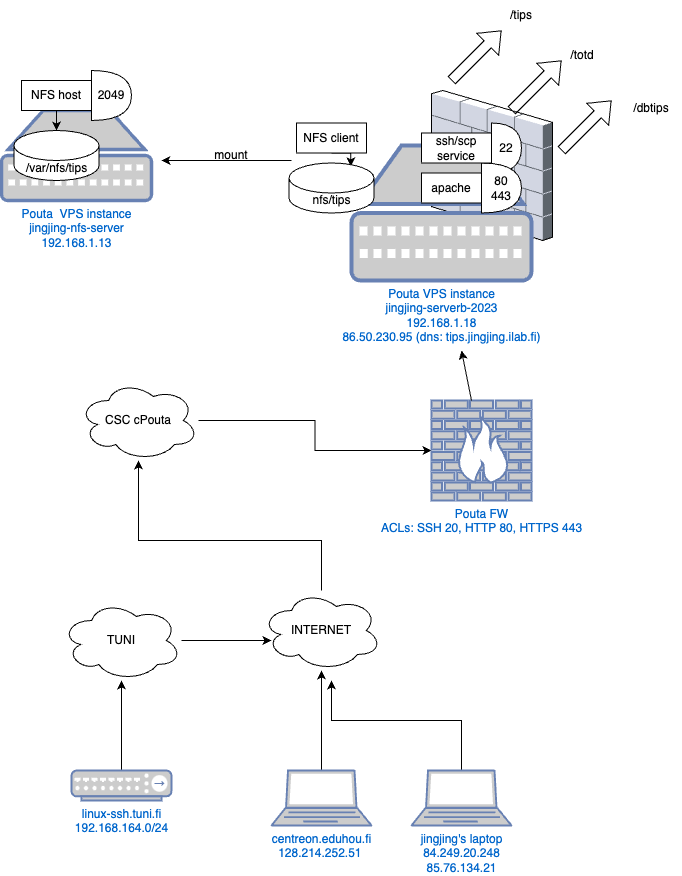

The diagram above was exported from draw.io. Its source (the exported page's mxGraphModel, read from the mxfile embedded in the PNG):
<mxGraphModel dx="2069" dy="1997" grid="1" gridSize="10" guides="1" tooltips="1" connect="1" arrows="1" fold="1" page="1" pageScale="1" pageWidth="827" pageHeight="1169" math="0" shadow="0">
  <root>
    <mxCell id="0" />
    <mxCell id="1" parent="0" />
    <mxCell id="2nHENZf7oixDNsvpEpok-55" style="edgeStyle=orthogonalEdgeStyle;rounded=0;orthogonalLoop=1;jettySize=auto;html=1;" parent="1" source="2nHENZf7oixDNsvpEpok-61" target="2nHENZf7oixDNsvpEpok-5" edge="1">
      <mxGeometry relative="1" as="geometry" />
    </mxCell>
    <mxCell id="2nHENZf7oixDNsvpEpok-64" style="edgeStyle=orthogonalEdgeStyle;rounded=0;orthogonalLoop=1;jettySize=auto;html=1;" parent="1" source="2nHENZf7oixDNsvpEpok-1" edge="1">
      <mxGeometry relative="1" as="geometry">
        <mxPoint x="-290" y="340" as="targetPoint" />
        <Array as="points">
          <mxPoint x="-160" y="380" />
          <mxPoint x="-290" y="380" />
        </Array>
      </mxGeometry>
    </mxCell>
    <mxCell id="2nHENZf7oixDNsvpEpok-1" value="jingjing's laptop&lt;br&gt;84.249.20.248&lt;br&gt;85.76.134.21" style="fontColor=#0066CC;verticalAlign=top;verticalLabelPosition=bottom;labelPosition=center;align=center;html=1;outlineConnect=0;fillColor=#CCCCCC;strokeColor=#6881B3;gradientColor=none;gradientDirection=north;strokeWidth=2;shape=mxgraph.networks.laptop;" parent="1" vertex="1">
      <mxGeometry x="-210" y="430" width="100" height="55" as="geometry" />
    </mxCell>
    <mxCell id="2nHENZf7oixDNsvpEpok-58" style="edgeStyle=orthogonalEdgeStyle;rounded=0;orthogonalLoop=1;jettySize=auto;html=1;" parent="1" source="2nHENZf7oixDNsvpEpok-2" target="2nHENZf7oixDNsvpEpok-4" edge="1">
      <mxGeometry relative="1" as="geometry" />
    </mxCell>
    <mxCell id="2nHENZf7oixDNsvpEpok-2" value="linux-ssh.tuni.fi&lt;br&gt;192.168.164.0/24" style="fontColor=#0066CC;verticalAlign=top;verticalLabelPosition=bottom;labelPosition=center;align=center;html=1;outlineConnect=0;fillColor=#CCCCCC;strokeColor=#6881B3;gradientColor=none;gradientDirection=north;strokeWidth=2;shape=mxgraph.networks.hub;" parent="1" vertex="1">
      <mxGeometry x="-550" y="430" width="100" height="30" as="geometry" />
    </mxCell>
    <mxCell id="2nHENZf7oixDNsvpEpok-59" style="edgeStyle=orthogonalEdgeStyle;rounded=0;orthogonalLoop=1;jettySize=auto;html=1;entryX=0.083;entryY=0.625;entryDx=0;entryDy=0;entryPerimeter=0;" parent="1" source="2nHENZf7oixDNsvpEpok-4" target="2nHENZf7oixDNsvpEpok-5" edge="1">
      <mxGeometry relative="1" as="geometry" />
    </mxCell>
    <mxCell id="2nHENZf7oixDNsvpEpok-4" value="TUNI" style="ellipse;shape=cloud;whiteSpace=wrap;html=1;" parent="1" vertex="1">
      <mxGeometry x="-560" y="260" width="120" height="80" as="geometry" />
    </mxCell>
    <mxCell id="2nHENZf7oixDNsvpEpok-60" style="edgeStyle=orthogonalEdgeStyle;rounded=0;orthogonalLoop=1;jettySize=auto;html=1;" parent="1" source="2nHENZf7oixDNsvpEpok-5" target="2nHENZf7oixDNsvpEpok-6" edge="1">
      <mxGeometry relative="1" as="geometry">
        <Array as="points">
          <mxPoint x="-300" y="200" />
          <mxPoint x="-483" y="200" />
        </Array>
      </mxGeometry>
    </mxCell>
    <mxCell id="2nHENZf7oixDNsvpEpok-5" value="INTERNET" style="ellipse;shape=cloud;whiteSpace=wrap;html=1;" parent="1" vertex="1">
      <mxGeometry x="-360" y="250" width="120" height="80" as="geometry" />
    </mxCell>
    <mxCell id="2nHENZf7oixDNsvpEpok-52" style="edgeStyle=orthogonalEdgeStyle;rounded=0;orthogonalLoop=1;jettySize=auto;html=1;" parent="1" source="2nHENZf7oixDNsvpEpok-6" target="2nHENZf7oixDNsvpEpok-7" edge="1">
      <mxGeometry relative="1" as="geometry" />
    </mxCell>
    <mxCell id="2nHENZf7oixDNsvpEpok-6" value="CSC cPouta" style="ellipse;shape=cloud;whiteSpace=wrap;html=1;" parent="1" vertex="1">
      <mxGeometry x="-543" y="40" width="120" height="80" as="geometry" />
    </mxCell>
    <mxCell id="2nHENZf7oixDNsvpEpok-7" value="Pouta FW&lt;br&gt;ACLs: SSH 20, HTTP 80, HTTPS 443" style="fontColor=#0066CC;verticalAlign=top;verticalLabelPosition=bottom;labelPosition=center;align=center;html=1;outlineConnect=0;fillColor=#CCCCCC;strokeColor=#6881B3;gradientColor=none;gradientDirection=north;strokeWidth=2;shape=mxgraph.networks.firewall;" parent="1" vertex="1">
      <mxGeometry x="-190" y="60" width="100" height="100" as="geometry" />
    </mxCell>
    <mxCell id="2nHENZf7oixDNsvpEpok-8" value="Host Firewall" style="verticalLabelPosition=bottom;aspect=fixed;html=1;verticalAlign=top;strokeColor=none;align=center;outlineConnect=0;shape=mxgraph.citrix.firewall;" parent="1" vertex="1">
      <mxGeometry x="-190" y="-250" width="120.97" height="150" as="geometry" />
    </mxCell>
    <mxCell id="2nHENZf7oixDNsvpEpok-10" value="Pouta VPS instance&lt;br&gt;jingjing-serverb-2023&lt;br&gt;192.168.1.18&lt;br&gt;86.50.230.95 (dns: tips.jingjing.ilab.fi)" style="fontColor=#0066CC;verticalAlign=top;verticalLabelPosition=bottom;labelPosition=center;align=center;html=1;outlineConnect=0;fillColor=#CCCCCC;strokeColor=#6881B3;gradientColor=none;gradientDirection=north;strokeWidth=2;shape=mxgraph.networks.patch_panel;" parent="1" vertex="1">
      <mxGeometry x="-270" y="-195" width="180" height="135" as="geometry" />
    </mxCell>
    <mxCell id="2nHENZf7oixDNsvpEpok-11" value="Pouta&amp;nbsp; VPS instance&lt;br&gt;jingjing-nfs-server&lt;br&gt;192.168.1.13" style="fontColor=#0066CC;verticalAlign=top;verticalLabelPosition=bottom;labelPosition=center;align=center;html=1;outlineConnect=0;fillColor=#CCCCCC;strokeColor=#6881B3;gradientColor=none;gradientDirection=north;strokeWidth=2;shape=mxgraph.networks.patch_panel;" parent="1" vertex="1">
      <mxGeometry x="-620" y="-230" width="150" height="90" as="geometry" />
    </mxCell>
    <mxCell id="2nHENZf7oixDNsvpEpok-12" value="22" style="shape=or;whiteSpace=wrap;html=1;" parent="1" vertex="1">
      <mxGeometry x="-130" y="-217.5" width="30" height="50" as="geometry" />
    </mxCell>
    <mxCell id="2nHENZf7oixDNsvpEpok-13" value="80&lt;br&gt;443" style="shape=or;whiteSpace=wrap;html=1;" parent="1" vertex="1">
      <mxGeometry x="-140" y="-177.5" width="40" height="50" as="geometry" />
    </mxCell>
    <mxCell id="2nHENZf7oixDNsvpEpok-14" value="ssh/scp service" style="rounded=0;whiteSpace=wrap;html=1;" parent="1" vertex="1">
      <mxGeometry x="-200" y="-207.5" width="70" height="30" as="geometry" />
    </mxCell>
    <mxCell id="2nHENZf7oixDNsvpEpok-18" value="apache" style="rounded=0;whiteSpace=wrap;html=1;" parent="1" vertex="1">
      <mxGeometry x="-200" y="-167.5" width="60" height="30" as="geometry" />
    </mxCell>
    <mxCell id="2nHENZf7oixDNsvpEpok-25" value="mount" style="text;html=1;strokeColor=none;fillColor=none;align=center;verticalAlign=middle;whiteSpace=wrap;rounded=0;" parent="1" vertex="1">
      <mxGeometry x="-430" y="-220" width="80" height="70" as="geometry" />
    </mxCell>
    <mxCell id="2nHENZf7oixDNsvpEpok-27" value="2049" style="shape=or;whiteSpace=wrap;html=1;" parent="1" vertex="1">
      <mxGeometry x="-530" y="-270" width="40" height="50" as="geometry" />
    </mxCell>
    <mxCell id="2nHENZf7oixDNsvpEpok-33" value="" style="edgeStyle=orthogonalEdgeStyle;rounded=0;orthogonalLoop=1;jettySize=auto;html=1;" parent="1" source="2nHENZf7oixDNsvpEpok-29" target="2nHENZf7oixDNsvpEpok-30" edge="1">
      <mxGeometry relative="1" as="geometry" />
    </mxCell>
    <mxCell id="2nHENZf7oixDNsvpEpok-29" value="NFS host" style="rounded=0;whiteSpace=wrap;html=1;" parent="1" vertex="1">
      <mxGeometry x="-600" y="-260" width="70" height="30" as="geometry" />
    </mxCell>
    <mxCell id="2nHENZf7oixDNsvpEpok-30" value="/var/nfs/tips" style="shape=cylinder3;whiteSpace=wrap;html=1;boundedLbl=1;backgroundOutline=1;size=15;" parent="1" vertex="1">
      <mxGeometry x="-607.5" y="-210" width="85" height="50" as="geometry" />
    </mxCell>
    <mxCell id="2nHENZf7oixDNsvpEpok-35" value="" style="shape=flexArrow;endArrow=classic;html=1;rounded=0;" parent="1" edge="1">
      <mxGeometry width="50" height="50" relative="1" as="geometry">
        <mxPoint x="-170" y="-260" as="sourcePoint" />
        <mxPoint x="-120" y="-310" as="targetPoint" />
      </mxGeometry>
    </mxCell>
    <mxCell id="2nHENZf7oixDNsvpEpok-36" value="" style="shape=flexArrow;endArrow=classic;html=1;rounded=0;" parent="1" edge="1">
      <mxGeometry width="50" height="50" relative="1" as="geometry">
        <mxPoint x="-110" y="-230" as="sourcePoint" />
        <mxPoint x="-60" y="-280" as="targetPoint" />
      </mxGeometry>
    </mxCell>
    <mxCell id="2nHENZf7oixDNsvpEpok-37" value="" style="shape=flexArrow;endArrow=classic;html=1;rounded=0;" parent="1" edge="1">
      <mxGeometry width="50" height="50" relative="1" as="geometry">
        <mxPoint x="-60" y="-190" as="sourcePoint" />
        <mxPoint x="-10" y="-240" as="targetPoint" />
      </mxGeometry>
    </mxCell>
    <mxCell id="2nHENZf7oixDNsvpEpok-38" value="/tips" style="text;html=1;strokeColor=none;fillColor=none;align=center;verticalAlign=middle;whiteSpace=wrap;rounded=0;" parent="1" vertex="1">
      <mxGeometry x="-130" y="-340" width="60" height="30" as="geometry" />
    </mxCell>
    <mxCell id="2nHENZf7oixDNsvpEpok-39" value="/totd" style="text;html=1;strokeColor=none;fillColor=none;align=center;verticalAlign=middle;whiteSpace=wrap;rounded=0;" parent="1" vertex="1">
      <mxGeometry x="-69.03" y="-300" width="60" height="30" as="geometry" />
    </mxCell>
    <mxCell id="2nHENZf7oixDNsvpEpok-40" value="/dbtips" style="text;html=1;strokeColor=none;fillColor=none;align=center;verticalAlign=middle;whiteSpace=wrap;rounded=0;" parent="1" vertex="1">
      <mxGeometry y="-247.5" width="60" height="30" as="geometry" />
    </mxCell>
    <mxCell id="2nHENZf7oixDNsvpEpok-48" style="edgeStyle=orthogonalEdgeStyle;rounded=0;orthogonalLoop=1;jettySize=auto;html=1;exitX=0.5;exitY=1;exitDx=0;exitDy=0;entryX=0.726;entryY=0.065;entryDx=0;entryDy=0;entryPerimeter=0;" parent="1" source="2nHENZf7oixDNsvpEpok-45" target="2nHENZf7oixDNsvpEpok-46" edge="1">
      <mxGeometry relative="1" as="geometry" />
    </mxCell>
    <mxCell id="2nHENZf7oixDNsvpEpok-45" value="NFS client" style="rounded=0;whiteSpace=wrap;html=1;" parent="1" vertex="1">
      <mxGeometry x="-325" y="-217.5" width="70" height="30" as="geometry" />
    </mxCell>
    <mxCell id="2nHENZf7oixDNsvpEpok-46" value="nfs/tips" style="shape=cylinder3;whiteSpace=wrap;html=1;boundedLbl=1;backgroundOutline=1;size=15;" parent="1" vertex="1">
      <mxGeometry x="-332.5" y="-177.5" width="85" height="50" as="geometry" />
    </mxCell>
    <mxCell id="2nHENZf7oixDNsvpEpok-50" value="" style="endArrow=classic;html=1;rounded=0;" parent="1" edge="1">
      <mxGeometry width="50" height="50" relative="1" as="geometry">
        <mxPoint x="-330" y="-180" as="sourcePoint" />
        <mxPoint x="-460" y="-180" as="targetPoint" />
      </mxGeometry>
    </mxCell>
    <mxCell id="2nHENZf7oixDNsvpEpok-57" value="" style="endArrow=classic;html=1;rounded=0;" parent="1" edge="1">
      <mxGeometry width="50" height="50" relative="1" as="geometry">
        <mxPoint x="-150" y="60" as="sourcePoint" />
        <mxPoint x="-160" y="10" as="targetPoint" />
      </mxGeometry>
    </mxCell>
    <mxCell id="2nHENZf7oixDNsvpEpok-61" value="centreon.eduhou.fi&lt;br&gt;128.214.252.51&amp;nbsp;" style="fontColor=#0066CC;verticalAlign=top;verticalLabelPosition=bottom;labelPosition=center;align=center;html=1;outlineConnect=0;fillColor=#CCCCCC;strokeColor=#6881B3;gradientColor=none;gradientDirection=north;strokeWidth=2;shape=mxgraph.networks.laptop;" parent="1" vertex="1">
      <mxGeometry x="-350" y="430" width="100" height="55" as="geometry" />
    </mxCell>
  </root>
</mxGraphModel>